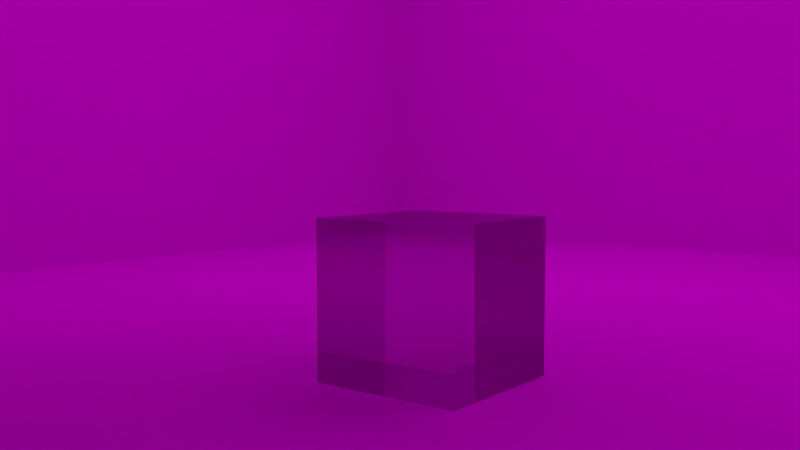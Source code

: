 # Source: scene.blend  (saved by Blender 2.77.1; exported with 4.5.12 LTS)
import bpy
from mathutils import Matrix  # noqa: F401  (used for matrix-valued properties, if any)

bpy.ops.wm.read_factory_settings(use_empty=True)
scene = bpy.context.scene
scene.name = 'Scene'

# ---- collections
col_collection_1 = bpy.data.collections.new('Collection 1'); scene.collection.children.link(col_collection_1)

# ---- images (referenced by path relative to the original .blend; pixels are not part of the script)
import os
ASSET_DIR = os.environ.get("B2B_ASSET_DIR", "")  # directory of the original .blend (textures are referenced by path, not embedded)
HERE = os.path.dirname(os.path.abspath(__file__))  # packed textures are extracted next to this script under _unpacked/

def load_image(name, relpath, width, height, colorspace="sRGB"):
    """Load a texture the original file referenced (path relative to the .blend, or extracted next to this script)."""
    p = next((c for c in (os.path.join(HERE, relpath), os.path.join(ASSET_DIR, relpath)) if relpath and os.path.exists(c)), "")
    if p:
        img = bpy.data.images.load(p, check_existing=True)
        img.name = name
    else:  # same state as the original file: an image datablock whose file is absent (Cycles renders it pink)
        img = bpy.data.images.new(name, width, height)
        img.source = "FILE"
        img.filepath = "//" + (relpath or name)
    img.colorspace_settings.name = colorspace
    return img
img_squares = load_image('squares', 'tmpitsejrnd', 1024, 1024, 'sRGB')

# ---- materials (node trees are filled in below, after node groups)
mat_weak_lampness = bpy.data.materials.new('weak_lampness')
mat_weak_lampness.alpha_threshold = 0.0
mat_weak_lampness.roughness = 0.5
mat_strong_lampness = bpy.data.materials.new('strong_lampness')
mat_strong_lampness.alpha_threshold = 0.0
mat_strong_lampness.roughness = 0.5
mat_cubeness = bpy.data.materials.new('cubeness')
mat_cubeness.alpha_threshold = 0.0
mat_cubeness.roughness = 0.5
mat_floorness = bpy.data.materials.new('floorness')
mat_floorness.alpha_threshold = 0.0
mat_floorness.roughness = 0.5

# ---- material node trees
mat_weak_lampness.use_nodes = True; mat_weak_lampness.node_tree.nodes.clear()
_N = mat_weak_lampness.node_tree.nodes; _L = mat_weak_lampness.node_tree.links
n0 = _N.new('ShaderNodeOutputMaterial'); n0.name = 'Material Output'; n0.location = (300, 300)
n1 = _N.new('ShaderNodeEmission'); n1.name = 'Emission'; n1.location = (10, 300)
n2 = _N.new('ShaderNodeTexImage'); n2.name = 'Image Texture'; n2.location = (-180, 300)
n2.width = 140
n2.image = img_squares
_L.new(n1.outputs[0], n0.inputs[0])
_L.new(n2.outputs[0], n1.inputs[0])
n0.is_active_output = True
mat_strong_lampness.use_nodes = True; mat_strong_lampness.node_tree.nodes.clear()
_N = mat_strong_lampness.node_tree.nodes; _L = mat_strong_lampness.node_tree.links
n0 = _N.new('ShaderNodeOutputMaterial'); n0.name = 'Material Output'; n0.location = (300, 300)
n1 = _N.new('ShaderNodeBsdfDiffuse'); n1.name = 'Diffuse BSDF'; n1.location = (10, 300)
_L.new(n1.outputs[0], n0.inputs[0])
n0.is_active_output = True
mat_cubeness.use_nodes = True; mat_cubeness.node_tree.nodes.clear()
_N = mat_cubeness.node_tree.nodes; _L = mat_cubeness.node_tree.links
n0 = _N.new('ShaderNodeOutputMaterial'); n0.name = 'Material Output'; n0.location = (300, 300)
n1 = _N.new('ShaderNodeBsdfGlass'); n1.name = 'Glass BSDF'; n1.location = (10, 300)
n1.distribution = 'GGX'
n1.inputs[0].default_value = (0.8, 0.8, 0.8, 1.0)
n1.inputs[2].default_value = 1.33
_L.new(n1.outputs[0], n0.inputs[0])
n0.is_active_output = True
mat_floorness.use_nodes = True; mat_floorness.node_tree.nodes.clear()
_N = mat_floorness.node_tree.nodes; _L = mat_floorness.node_tree.links
n0 = _N.new('ShaderNodeOutputMaterial'); n0.name = 'Material Output'; n0.location = (300, 300)
n1 = _N.new('ShaderNodeBsdfDiffuse'); n1.name = 'Diffuse BSDF'; n1.location = (10, 300)
_L.new(n1.outputs[0], n0.inputs[0])
n0.is_active_output = True

# ---- world
world_world = bpy.data.worlds.new('World'); scene.world = world_world
world_world.color = (0.05088, 0.05088, 0.05088)
world_world.use_sun_shadow = False
world_world.sun_shadow_jitter_overblur = 0.0
world_world.cycles.sampling_method = 'NONE'
world_world.cycles.sample_map_resolution = 256

# ---- cameras
cam_camera_001 = bpy.data.cameras.new('Camera.001')
cam_camera_001.clip_end = 100.0
cam_camera_001.lens = 35.0
cam_camera_001.sensor_width = 32.0
cam_camera_001.sensor_height = 18.0
cam_camera_001.display_size = 2.0
cam_camera_001.dof.focus_distance = 0.0

# ---- meshes
me_plane_002 = bpy.data.meshes.new('Plane.002')
me_plane_002.from_pydata([(-1.0, -1.0, 0.0), (1.0, -1.0, 0.0), (-1.0, 1.0, 0.0), (1.0, 1.0, 0.0)], [], [(0, 2, 3, 1)])
me_plane_002.materials.append(mat_weak_lampness)
me_plane_002.use_remesh_preserve_volume = False
me_plane_002.use_remesh_preserve_attributes = False
me_plane_002.use_mirror_vertex_groups = False
me_plane_002.update()
me_plane = bpy.data.meshes.new('Plane')
me_plane.from_pydata([(-1.0, -1.0, 0.0), (1.0, -1.0, 0.0), (-1.0, 1.0, 0.0), (1.0, 1.0, 0.0)], [], [(0, 2, 3, 1)])
me_plane.materials.append(mat_strong_lampness)
me_plane.use_remesh_preserve_volume = False
me_plane.use_remesh_preserve_attributes = False
me_plane.use_mirror_vertex_groups = False
me_plane.update()
me_cube_001 = bpy.data.meshes.new('Cube.001')
me_cube_001.from_pydata([(-1.0, -1.0, -1.0), (-1.0, -1.0, 1.0), (-1.0, 1.0, -1.0), (-1.0, 1.0, 1.0), (1.0, -1.0, -1.0), (1.0, -1.0, 1.0), (1.0, 1.0, -1.0), (1.0, 1.0, 1.0)], [], [(0, 1, 3, 2), (2, 3, 7, 6), (6, 7, 5, 4), (4, 5, 1, 0), (2, 6, 4, 0), (7, 3, 1, 5)])
_uv = me_cube_001.uv_layers.new(name='UVMap')
_uv.uv.foreach_set('vector', [0.0, 0.0, 1.0, 0.0, 1.0, 1.0, 0.0, 1.0, 0.0, 0.0, 1.0, 0.0, 1.0, 1.0, 0.0, 1.0, 0.0, 0.0, 1.0, 0.0, 1.0, 1.0, 0.0, 1.0, 0.0, 0.0, 1.0, 0.0, 1.0, 1.0, 0.0, 1.0, 0.0, 0.0, 1.0, 0.0, 1.0, 1.0, 0.0, 1.0, 0.0, 0.0, 1.0, 0.0, 1.0, 1.0, 0.0, 1.0])
me_cube_001.materials.append(mat_cubeness)
me_cube_001.use_remesh_preserve_volume = False
me_cube_001.use_remesh_preserve_attributes = False
me_cube_001.use_mirror_vertex_groups = False
me_cube_001.update()
me_cube = bpy.data.meshes.new('Cube')
me_cube.from_pydata([(-1.0, -1.0, -1.0), (-1.0, -1.0, 1.0), (-1.0, 1.0, -1.0), (-1.0, 1.0, 1.0), (1.0, -1.0, -1.0), (1.0, -1.0, 1.0), (1.0, 1.0, -1.0), (1.0, 1.0, 1.0)], [], [(0, 2, 3, 1), (2, 6, 7, 3), (6, 4, 5, 7), (4, 0, 1, 5), (2, 0, 4, 6), (7, 5, 1, 3)])
me_cube.materials.append(mat_floorness)
me_cube.use_remesh_preserve_volume = False
me_cube.use_remesh_preserve_attributes = False
me_cube.use_mirror_vertex_groups = False
me_cube.update()

# ---- objects
ob_plane_001 = bpy.data.objects.new('Plane.001', me_plane_002)
ob_plane = bpy.data.objects.new('Plane', me_plane)
ob_cube_001 = bpy.data.objects.new('Cube.001', me_cube_001)
ob_cube = bpy.data.objects.new('Cube', me_cube)
ob_camera = bpy.data.objects.new('Camera', cam_camera_001)

# ---- transforms, parenting, visibility, modifiers, constraints
ob_plane_001.location = (0.0, 0.0, 14.06)
ob_plane_001.scale = (10.12, 10.12, 10.12)
ob_plane_001.lineart.crease_threshold = 0.0
ob_plane.location = (2.215e-15, -6.241, 8.419)
ob_plane.rotation_euler = (0.184, -0.3314, -0.2307)
ob_plane.scale = (4.963, 4.963, 4.963)
ob_plane.lineart.crease_threshold = 0.0
ob_cube_001.location = (0.3806, -3.73, 0.9002)
ob_cube_001.scale = (0.9455, 0.9455, 0.9455)
ob_cube_001.lineart.crease_threshold = 0.0
ob_cube.location = (0.0, 0.0, 7.437)
ob_cube.scale = (13.08, 13.08, 7.486)
ob_cube.lineart.crease_threshold = 0.0
ob_camera.location = (6.2, -11.92, 2.485)
ob_camera.rotation_euler = (1.498, -0.0, 0.6557)
ob_camera.lineart.crease_threshold = 0.0

# ---- collection membership
col_collection_1.objects.link(ob_plane_001)
col_collection_1.objects.link(ob_plane)
col_collection_1.objects.link(ob_cube_001)
col_collection_1.objects.link(ob_cube)
col_collection_1.objects.link(ob_camera)

# ---- scene / render settings (as saved in the file)
scene.camera = ob_camera
scene.frame_start = 0; scene.frame_end = 0; scene.frame_set(1)
scene.render.engine = 'CYCLES'
scene.render.resolution_percentage = 50
scene.render.dither_intensity = 0.0
scene.cycles.use_denoising = False
scene.cycles.samples = 10
scene.cycles.sampling_pattern = 'TABULATED_SOBOL'
scene.cycles.light_sampling_threshold = 0.0
scene.cycles.use_adaptive_sampling = False
scene.cycles.use_light_tree = False
scene.cycles.blur_glossy = 0.0
scene.cycles.pixel_filter_type = 'GAUSSIAN'
scene.cycles.sample_clamp_indirect = 0.0
scene.view_settings.view_transform = 'Standard'
bpy.context.view_layer.update()
